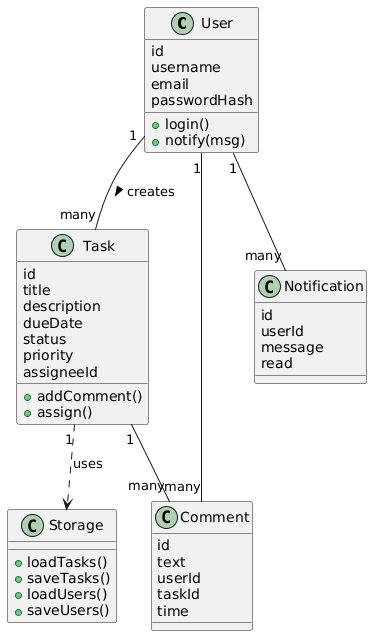

The diagram above was rendered by PlantUML. Its source (embedded in the PNG):
@startuml
' class diagram (not too detailed, just basic relations)

class User {
  id
  username
  email
  passwordHash
  +login()
  +notify(msg)
}

class Task {
  id
  title
  description
  dueDate
  status
  priority
  assigneeId
  +addComment()
  +assign()
}

class Comment {
  id
  text
  userId
  taskId
  time
}

class Notification {
  id
  userId
  message
  read
}

class Storage {
  +loadTasks()
  +saveTasks()
  +loadUsers()
  +saveUsers()
}

User "1" -- "many" Task : creates >
User "1" -- "many" Comment
Task "1" -- "many" Comment
User "1" -- "many" Notification
Task "1" ..> Storage : uses
@enduml